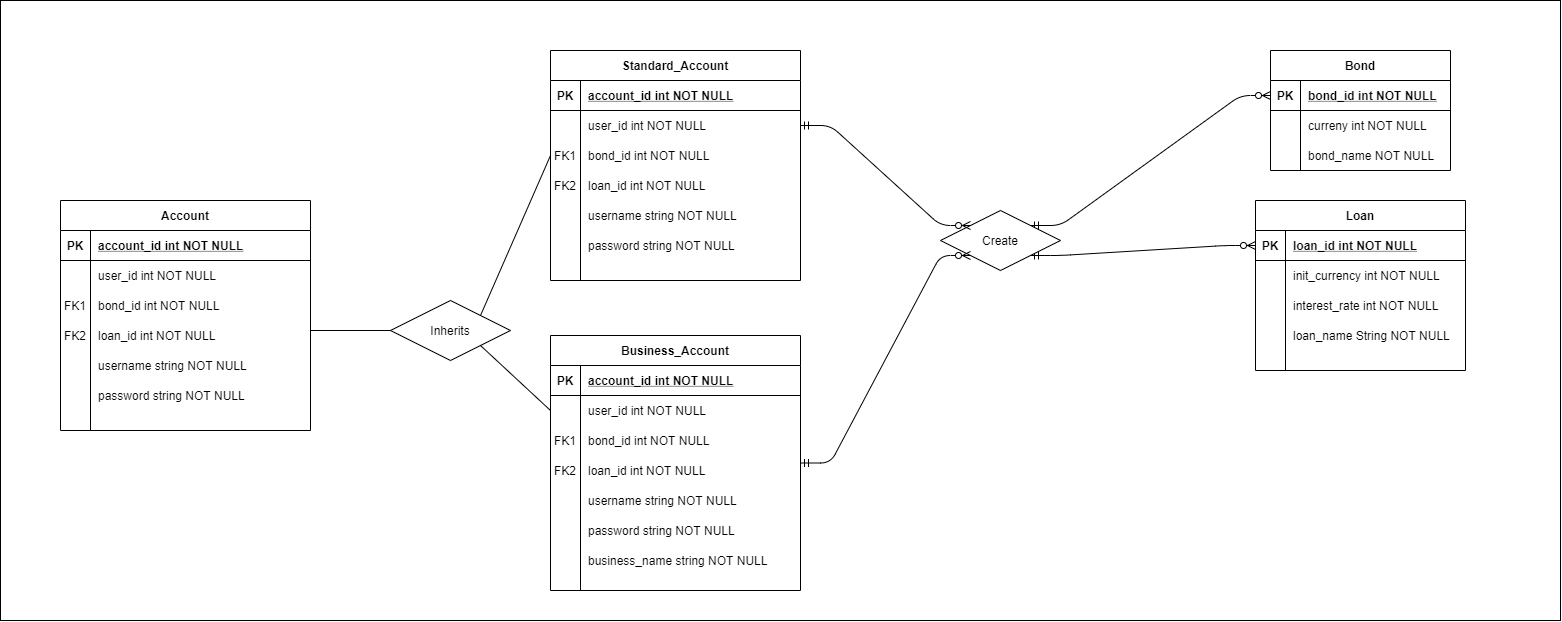

The diagram above was exported from draw.io. Its source (the exported page's mxGraphModel, read from the mxfile embedded in the PNG):
<mxGraphModel dx="2580" dy="913" grid="1" gridSize="10" guides="1" tooltips="1" connect="1" arrows="1" fold="1" page="1" pageScale="1" pageWidth="850" pageHeight="1100" math="0" shadow="0" extFonts="Permanent Marker^https://fonts.googleapis.com/css?family=Permanent+Marker">
  <root>
    <mxCell id="0" />
    <mxCell id="1" parent="0" />
    <mxCell id="NbqeZm8JXW-7iQOm2Aag-46" value="" style="rounded=0;whiteSpace=wrap;html=1;" vertex="1" parent="1">
      <mxGeometry x="-750" y="30" width="1560" height="620" as="geometry" />
    </mxCell>
    <mxCell id="vRBork-x9K_SgXoE58rc-15" value="loan_id int NOT NULL" style="shape=partialRectangle;overflow=hidden;connectable=0;fillColor=none;top=0;left=0;bottom=0;right=0;align=left;spacingLeft=6;" parent="1" vertex="1">
      <mxGeometry x="-660" y="350" width="220" height="30" as="geometry" />
    </mxCell>
    <mxCell id="vRBork-x9K_SgXoE58rc-17" value="FK2" style="shape=partialRectangle;overflow=hidden;connectable=0;fillColor=none;top=0;left=0;bottom=0;right=0;" parent="1" vertex="1">
      <mxGeometry x="-690" y="350" width="30" height="30" as="geometry" />
    </mxCell>
    <mxCell id="vRBork-x9K_SgXoE58rc-18" value="Bond" style="shape=table;startSize=30;container=1;collapsible=1;childLayout=tableLayout;fixedRows=1;rowLines=0;fontStyle=1;align=center;resizeLast=1;" parent="1" vertex="1">
      <mxGeometry x="520" y="80" width="180" height="120" as="geometry" />
    </mxCell>
    <mxCell id="vRBork-x9K_SgXoE58rc-19" value="" style="shape=partialRectangle;collapsible=0;dropTarget=0;pointerEvents=0;fillColor=none;top=0;left=0;bottom=1;right=0;points=[[0,0.5],[1,0.5]];portConstraint=eastwest;" parent="vRBork-x9K_SgXoE58rc-18" vertex="1">
      <mxGeometry y="30" width="180" height="30" as="geometry" />
    </mxCell>
    <mxCell id="vRBork-x9K_SgXoE58rc-20" value="PK" style="shape=partialRectangle;connectable=0;fillColor=none;top=0;left=0;bottom=0;right=0;fontStyle=1;overflow=hidden;" parent="vRBork-x9K_SgXoE58rc-19" vertex="1">
      <mxGeometry width="30" height="30" as="geometry" />
    </mxCell>
    <mxCell id="vRBork-x9K_SgXoE58rc-21" value="bond_id int NOT NULL" style="shape=partialRectangle;connectable=0;fillColor=none;top=0;left=0;bottom=0;right=0;align=left;spacingLeft=6;fontStyle=5;overflow=hidden;" parent="vRBork-x9K_SgXoE58rc-19" vertex="1">
      <mxGeometry x="30" width="150" height="30" as="geometry" />
    </mxCell>
    <mxCell id="vRBork-x9K_SgXoE58rc-22" value="" style="shape=partialRectangle;collapsible=0;dropTarget=0;pointerEvents=0;fillColor=none;top=0;left=0;bottom=0;right=0;points=[[0,0.5],[1,0.5]];portConstraint=eastwest;" parent="vRBork-x9K_SgXoE58rc-18" vertex="1">
      <mxGeometry y="60" width="180" height="30" as="geometry" />
    </mxCell>
    <mxCell id="vRBork-x9K_SgXoE58rc-23" value="" style="shape=partialRectangle;connectable=0;fillColor=none;top=0;left=0;bottom=0;right=0;editable=1;overflow=hidden;" parent="vRBork-x9K_SgXoE58rc-22" vertex="1">
      <mxGeometry width="30" height="30" as="geometry" />
    </mxCell>
    <mxCell id="vRBork-x9K_SgXoE58rc-24" value="curreny int NOT NULL" style="shape=partialRectangle;connectable=0;fillColor=none;top=0;left=0;bottom=0;right=0;align=left;spacingLeft=6;overflow=hidden;" parent="vRBork-x9K_SgXoE58rc-22" vertex="1">
      <mxGeometry x="30" width="150" height="30" as="geometry" />
    </mxCell>
    <mxCell id="vRBork-x9K_SgXoE58rc-32" value="Loan" style="shape=table;startSize=30;container=1;collapsible=1;childLayout=tableLayout;fixedRows=1;rowLines=0;fontStyle=1;align=center;resizeLast=1;" parent="1" vertex="1">
      <mxGeometry x="505" y="230" width="210" height="170" as="geometry" />
    </mxCell>
    <mxCell id="vRBork-x9K_SgXoE58rc-33" value="" style="shape=partialRectangle;collapsible=0;dropTarget=0;pointerEvents=0;fillColor=none;top=0;left=0;bottom=1;right=0;points=[[0,0.5],[1,0.5]];portConstraint=eastwest;" parent="vRBork-x9K_SgXoE58rc-32" vertex="1">
      <mxGeometry y="30" width="210" height="30" as="geometry" />
    </mxCell>
    <mxCell id="vRBork-x9K_SgXoE58rc-34" value="PK" style="shape=partialRectangle;connectable=0;fillColor=none;top=0;left=0;bottom=0;right=0;fontStyle=1;overflow=hidden;" parent="vRBork-x9K_SgXoE58rc-33" vertex="1">
      <mxGeometry width="30" height="30" as="geometry" />
    </mxCell>
    <mxCell id="vRBork-x9K_SgXoE58rc-35" value="loan_id int NOT NULL" style="shape=partialRectangle;connectable=0;fillColor=none;top=0;left=0;bottom=0;right=0;align=left;spacingLeft=6;fontStyle=5;overflow=hidden;" parent="vRBork-x9K_SgXoE58rc-33" vertex="1">
      <mxGeometry x="30" width="180" height="30" as="geometry" />
    </mxCell>
    <mxCell id="vRBork-x9K_SgXoE58rc-36" value="" style="shape=partialRectangle;collapsible=0;dropTarget=0;pointerEvents=0;fillColor=none;top=0;left=0;bottom=0;right=0;points=[[0,0.5],[1,0.5]];portConstraint=eastwest;" parent="vRBork-x9K_SgXoE58rc-32" vertex="1">
      <mxGeometry y="60" width="210" height="30" as="geometry" />
    </mxCell>
    <mxCell id="vRBork-x9K_SgXoE58rc-37" value="" style="shape=partialRectangle;connectable=0;fillColor=none;top=0;left=0;bottom=0;right=0;editable=1;overflow=hidden;" parent="vRBork-x9K_SgXoE58rc-36" vertex="1">
      <mxGeometry width="30" height="30" as="geometry" />
    </mxCell>
    <mxCell id="vRBork-x9K_SgXoE58rc-38" value="init_currency int NOT NULL" style="shape=partialRectangle;connectable=0;fillColor=none;top=0;left=0;bottom=0;right=0;align=left;spacingLeft=6;overflow=hidden;" parent="vRBork-x9K_SgXoE58rc-36" vertex="1">
      <mxGeometry x="30" width="180" height="30" as="geometry" />
    </mxCell>
    <mxCell id="vRBork-x9K_SgXoE58rc-39" value="" style="shape=partialRectangle;collapsible=0;dropTarget=0;pointerEvents=0;fillColor=none;top=0;left=0;bottom=0;right=0;points=[[0,0.5],[1,0.5]];portConstraint=eastwest;" parent="vRBork-x9K_SgXoE58rc-32" vertex="1">
      <mxGeometry y="90" width="210" height="30" as="geometry" />
    </mxCell>
    <mxCell id="vRBork-x9K_SgXoE58rc-40" value="" style="shape=partialRectangle;connectable=0;fillColor=none;top=0;left=0;bottom=0;right=0;editable=1;overflow=hidden;" parent="vRBork-x9K_SgXoE58rc-39" vertex="1">
      <mxGeometry width="30" height="30" as="geometry" />
    </mxCell>
    <mxCell id="vRBork-x9K_SgXoE58rc-41" value="interest_rate int NOT NULL" style="shape=partialRectangle;connectable=0;fillColor=none;top=0;left=0;bottom=0;right=0;align=left;spacingLeft=6;overflow=hidden;" parent="vRBork-x9K_SgXoE58rc-39" vertex="1">
      <mxGeometry x="30" width="180" height="30" as="geometry" />
    </mxCell>
    <mxCell id="vRBork-x9K_SgXoE58rc-47" value="" style="edgeStyle=entityRelationEdgeStyle;fontSize=12;html=1;endArrow=ERzeroToMany;startArrow=ERmandOne;entryX=0;entryY=0.5;entryDx=0;entryDy=0;exitX=1;exitY=1;exitDx=0;exitDy=0;" parent="1" target="vRBork-x9K_SgXoE58rc-33" edge="1" source="NbqeZm8JXW-7iQOm2Aag-6">
      <mxGeometry width="100" height="100" relative="1" as="geometry">
        <mxPoint x="740" y="475" as="sourcePoint" />
        <mxPoint x="505" y="280" as="targetPoint" />
      </mxGeometry>
    </mxCell>
    <mxCell id="NbqeZm8JXW-7iQOm2Aag-1" value="username string NOT NULL" style="shape=partialRectangle;overflow=hidden;connectable=0;fillColor=none;top=0;left=0;bottom=0;right=0;align=left;spacingLeft=6;" vertex="1" parent="1">
      <mxGeometry x="-660" y="380" width="220" height="30" as="geometry" />
    </mxCell>
    <mxCell id="NbqeZm8JXW-7iQOm2Aag-2" value="password string NOT NULL" style="shape=partialRectangle;overflow=hidden;connectable=0;fillColor=none;top=0;left=0;bottom=0;right=0;align=left;spacingLeft=6;" vertex="1" parent="1">
      <mxGeometry x="-660" y="410" width="220" height="30" as="geometry" />
    </mxCell>
    <mxCell id="NbqeZm8JXW-7iQOm2Aag-3" value="loan_name String NOT NULL" style="shape=partialRectangle;connectable=0;fillColor=none;top=0;left=0;bottom=0;right=0;align=left;spacingLeft=6;overflow=hidden;" vertex="1" parent="1">
      <mxGeometry x="535" y="350" width="180" height="30" as="geometry" />
    </mxCell>
    <mxCell id="NbqeZm8JXW-7iQOm2Aag-4" value="bond_name NOT NULL" style="shape=partialRectangle;connectable=0;fillColor=none;top=0;left=0;bottom=0;right=0;align=left;spacingLeft=6;overflow=hidden;" vertex="1" parent="1">
      <mxGeometry x="550" y="170" width="150" height="30" as="geometry" />
    </mxCell>
    <mxCell id="NbqeZm8JXW-7iQOm2Aag-5" value="" style="edgeStyle=entityRelationEdgeStyle;fontSize=12;html=1;endArrow=ERzeroToMany;startArrow=ERmandOne;entryX=0;entryY=0.5;entryDx=0;entryDy=0;exitX=1;exitY=0;exitDx=0;exitDy=0;" edge="1" parent="1" source="NbqeZm8JXW-7iQOm2Aag-6" target="vRBork-x9K_SgXoE58rc-19">
      <mxGeometry width="100" height="100" relative="1" as="geometry">
        <mxPoint x="360" y="190" as="sourcePoint" />
        <mxPoint x="220" y="190" as="targetPoint" />
      </mxGeometry>
    </mxCell>
    <mxCell id="NbqeZm8JXW-7iQOm2Aag-6" value="Create" style="shape=rhombus;perimeter=rhombusPerimeter;whiteSpace=wrap;html=1;align=center;" vertex="1" parent="1">
      <mxGeometry x="190" y="240" width="120" height="60" as="geometry" />
    </mxCell>
    <mxCell id="NbqeZm8JXW-7iQOm2Aag-8" value="loan_id int NOT NULL" style="shape=partialRectangle;overflow=hidden;connectable=0;fillColor=none;top=0;left=0;bottom=0;right=0;align=left;spacingLeft=6;" vertex="1" parent="1">
      <mxGeometry x="-170" y="200" width="220" height="30" as="geometry" />
    </mxCell>
    <mxCell id="NbqeZm8JXW-7iQOm2Aag-9" value="FK2" style="shape=partialRectangle;overflow=hidden;connectable=0;fillColor=none;top=0;left=0;bottom=0;right=0;" vertex="1" parent="1">
      <mxGeometry x="-200" y="200" width="30" height="30" as="geometry" />
    </mxCell>
    <mxCell id="NbqeZm8JXW-7iQOm2Aag-10" value="username string NOT NULL" style="shape=partialRectangle;overflow=hidden;connectable=0;fillColor=none;top=0;left=0;bottom=0;right=0;align=left;spacingLeft=6;" vertex="1" parent="1">
      <mxGeometry x="-170" y="230" width="220" height="30" as="geometry" />
    </mxCell>
    <mxCell id="NbqeZm8JXW-7iQOm2Aag-11" value="password string NOT NULL" style="shape=partialRectangle;overflow=hidden;connectable=0;fillColor=none;top=0;left=0;bottom=0;right=0;align=left;spacingLeft=6;" vertex="1" parent="1">
      <mxGeometry x="-170" y="260" width="220" height="30" as="geometry" />
    </mxCell>
    <mxCell id="NbqeZm8JXW-7iQOm2Aag-12" value="Standard_Account" style="shape=table;startSize=30;container=1;collapsible=1;childLayout=tableLayout;fixedRows=1;rowLines=0;fontStyle=1;align=center;resizeLast=1;" vertex="1" parent="1">
      <mxGeometry x="-200" y="80" width="250" height="230" as="geometry" />
    </mxCell>
    <mxCell id="NbqeZm8JXW-7iQOm2Aag-13" value="" style="shape=partialRectangle;collapsible=0;dropTarget=0;pointerEvents=0;fillColor=none;points=[[0,0.5],[1,0.5]];portConstraint=eastwest;top=0;left=0;right=0;bottom=1;" vertex="1" parent="NbqeZm8JXW-7iQOm2Aag-12">
      <mxGeometry y="30" width="250" height="30" as="geometry" />
    </mxCell>
    <mxCell id="NbqeZm8JXW-7iQOm2Aag-14" value="PK" style="shape=partialRectangle;overflow=hidden;connectable=0;fillColor=none;top=0;left=0;bottom=0;right=0;fontStyle=1;" vertex="1" parent="NbqeZm8JXW-7iQOm2Aag-13">
      <mxGeometry width="30" height="30" as="geometry" />
    </mxCell>
    <mxCell id="NbqeZm8JXW-7iQOm2Aag-15" value="account_id int NOT NULL " style="shape=partialRectangle;overflow=hidden;connectable=0;fillColor=none;top=0;left=0;bottom=0;right=0;align=left;spacingLeft=6;fontStyle=5;" vertex="1" parent="NbqeZm8JXW-7iQOm2Aag-13">
      <mxGeometry x="30" width="220" height="30" as="geometry" />
    </mxCell>
    <mxCell id="NbqeZm8JXW-7iQOm2Aag-16" value="" style="shape=partialRectangle;collapsible=0;dropTarget=0;pointerEvents=0;fillColor=none;points=[[0,0.5],[1,0.5]];portConstraint=eastwest;top=0;left=0;right=0;bottom=0;" vertex="1" parent="NbqeZm8JXW-7iQOm2Aag-12">
      <mxGeometry y="60" width="250" height="30" as="geometry" />
    </mxCell>
    <mxCell id="NbqeZm8JXW-7iQOm2Aag-17" value="" style="shape=partialRectangle;overflow=hidden;connectable=0;fillColor=none;top=0;left=0;bottom=0;right=0;" vertex="1" parent="NbqeZm8JXW-7iQOm2Aag-16">
      <mxGeometry width="30" height="30" as="geometry" />
    </mxCell>
    <mxCell id="NbqeZm8JXW-7iQOm2Aag-18" value="user_id int NOT NULL" style="shape=partialRectangle;overflow=hidden;connectable=0;fillColor=none;top=0;left=0;bottom=0;right=0;align=left;spacingLeft=6;" vertex="1" parent="NbqeZm8JXW-7iQOm2Aag-16">
      <mxGeometry x="30" width="220" height="30" as="geometry" />
    </mxCell>
    <mxCell id="NbqeZm8JXW-7iQOm2Aag-19" value="" style="shape=partialRectangle;collapsible=0;dropTarget=0;pointerEvents=0;fillColor=none;points=[[0,0.5],[1,0.5]];portConstraint=eastwest;top=0;left=0;right=0;bottom=0;" vertex="1" parent="NbqeZm8JXW-7iQOm2Aag-12">
      <mxGeometry y="90" width="250" height="30" as="geometry" />
    </mxCell>
    <mxCell id="NbqeZm8JXW-7iQOm2Aag-20" value="FK1" style="shape=partialRectangle;overflow=hidden;connectable=0;fillColor=none;top=0;left=0;bottom=0;right=0;" vertex="1" parent="NbqeZm8JXW-7iQOm2Aag-19">
      <mxGeometry width="30" height="30" as="geometry" />
    </mxCell>
    <mxCell id="NbqeZm8JXW-7iQOm2Aag-21" value="bond_id int NOT NULL" style="shape=partialRectangle;overflow=hidden;connectable=0;fillColor=none;top=0;left=0;bottom=0;right=0;align=left;spacingLeft=6;" vertex="1" parent="NbqeZm8JXW-7iQOm2Aag-19">
      <mxGeometry x="30" width="220" height="30" as="geometry" />
    </mxCell>
    <mxCell id="NbqeZm8JXW-7iQOm2Aag-22" value="loan_id int NOT NULL" style="shape=partialRectangle;overflow=hidden;connectable=0;fillColor=none;top=0;left=0;bottom=0;right=0;align=left;spacingLeft=6;" vertex="1" parent="1">
      <mxGeometry x="-170" y="485" width="220" height="30" as="geometry" />
    </mxCell>
    <mxCell id="NbqeZm8JXW-7iQOm2Aag-23" value="FK2" style="shape=partialRectangle;overflow=hidden;connectable=0;fillColor=none;top=0;left=0;bottom=0;right=0;" vertex="1" parent="1">
      <mxGeometry x="-200" y="485" width="30" height="30" as="geometry" />
    </mxCell>
    <mxCell id="NbqeZm8JXW-7iQOm2Aag-24" value="username string NOT NULL" style="shape=partialRectangle;overflow=hidden;connectable=0;fillColor=none;top=0;left=0;bottom=0;right=0;align=left;spacingLeft=6;" vertex="1" parent="1">
      <mxGeometry x="-170" y="515" width="220" height="30" as="geometry" />
    </mxCell>
    <mxCell id="NbqeZm8JXW-7iQOm2Aag-25" value="password string NOT NULL" style="shape=partialRectangle;overflow=hidden;connectable=0;fillColor=none;top=0;left=0;bottom=0;right=0;align=left;spacingLeft=6;" vertex="1" parent="1">
      <mxGeometry x="-170" y="545" width="220" height="30" as="geometry" />
    </mxCell>
    <mxCell id="NbqeZm8JXW-7iQOm2Aag-26" value="Business_Account" style="shape=table;startSize=30;container=1;collapsible=1;childLayout=tableLayout;fixedRows=1;rowLines=0;fontStyle=1;align=center;resizeLast=1;" vertex="1" parent="1">
      <mxGeometry x="-200" y="365" width="250" height="255" as="geometry" />
    </mxCell>
    <mxCell id="NbqeZm8JXW-7iQOm2Aag-27" value="" style="shape=partialRectangle;collapsible=0;dropTarget=0;pointerEvents=0;fillColor=none;points=[[0,0.5],[1,0.5]];portConstraint=eastwest;top=0;left=0;right=0;bottom=1;" vertex="1" parent="NbqeZm8JXW-7iQOm2Aag-26">
      <mxGeometry y="30" width="250" height="30" as="geometry" />
    </mxCell>
    <mxCell id="NbqeZm8JXW-7iQOm2Aag-28" value="PK" style="shape=partialRectangle;overflow=hidden;connectable=0;fillColor=none;top=0;left=0;bottom=0;right=0;fontStyle=1;" vertex="1" parent="NbqeZm8JXW-7iQOm2Aag-27">
      <mxGeometry width="30" height="30" as="geometry" />
    </mxCell>
    <mxCell id="NbqeZm8JXW-7iQOm2Aag-29" value="account_id int NOT NULL " style="shape=partialRectangle;overflow=hidden;connectable=0;fillColor=none;top=0;left=0;bottom=0;right=0;align=left;spacingLeft=6;fontStyle=5;" vertex="1" parent="NbqeZm8JXW-7iQOm2Aag-27">
      <mxGeometry x="30" width="220" height="30" as="geometry" />
    </mxCell>
    <mxCell id="NbqeZm8JXW-7iQOm2Aag-30" value="" style="shape=partialRectangle;collapsible=0;dropTarget=0;pointerEvents=0;fillColor=none;points=[[0,0.5],[1,0.5]];portConstraint=eastwest;top=0;left=0;right=0;bottom=0;" vertex="1" parent="NbqeZm8JXW-7iQOm2Aag-26">
      <mxGeometry y="60" width="250" height="30" as="geometry" />
    </mxCell>
    <mxCell id="NbqeZm8JXW-7iQOm2Aag-31" value="" style="shape=partialRectangle;overflow=hidden;connectable=0;fillColor=none;top=0;left=0;bottom=0;right=0;" vertex="1" parent="NbqeZm8JXW-7iQOm2Aag-30">
      <mxGeometry width="30" height="30" as="geometry" />
    </mxCell>
    <mxCell id="NbqeZm8JXW-7iQOm2Aag-32" value="user_id int NOT NULL" style="shape=partialRectangle;overflow=hidden;connectable=0;fillColor=none;top=0;left=0;bottom=0;right=0;align=left;spacingLeft=6;" vertex="1" parent="NbqeZm8JXW-7iQOm2Aag-30">
      <mxGeometry x="30" width="220" height="30" as="geometry" />
    </mxCell>
    <mxCell id="NbqeZm8JXW-7iQOm2Aag-33" value="" style="shape=partialRectangle;collapsible=0;dropTarget=0;pointerEvents=0;fillColor=none;points=[[0,0.5],[1,0.5]];portConstraint=eastwest;top=0;left=0;right=0;bottom=0;" vertex="1" parent="NbqeZm8JXW-7iQOm2Aag-26">
      <mxGeometry y="90" width="250" height="30" as="geometry" />
    </mxCell>
    <mxCell id="NbqeZm8JXW-7iQOm2Aag-34" value="FK1" style="shape=partialRectangle;overflow=hidden;connectable=0;fillColor=none;top=0;left=0;bottom=0;right=0;" vertex="1" parent="NbqeZm8JXW-7iQOm2Aag-33">
      <mxGeometry width="30" height="30" as="geometry" />
    </mxCell>
    <mxCell id="NbqeZm8JXW-7iQOm2Aag-35" value="bond_id int NOT NULL" style="shape=partialRectangle;overflow=hidden;connectable=0;fillColor=none;top=0;left=0;bottom=0;right=0;align=left;spacingLeft=6;" vertex="1" parent="NbqeZm8JXW-7iQOm2Aag-33">
      <mxGeometry x="30" width="220" height="30" as="geometry" />
    </mxCell>
    <mxCell id="NbqeZm8JXW-7iQOm2Aag-36" value="business_name string NOT NULL" style="shape=partialRectangle;overflow=hidden;connectable=0;fillColor=none;top=0;left=0;bottom=0;right=0;align=left;spacingLeft=6;" vertex="1" parent="1">
      <mxGeometry x="-170" y="575" width="220" height="30" as="geometry" />
    </mxCell>
    <mxCell id="NbqeZm8JXW-7iQOm2Aag-37" value="Inherits" style="shape=rhombus;perimeter=rhombusPerimeter;whiteSpace=wrap;html=1;align=center;" vertex="1" parent="1">
      <mxGeometry x="-360" y="330" width="120" height="60" as="geometry" />
    </mxCell>
    <mxCell id="NbqeZm8JXW-7iQOm2Aag-38" value="" style="endArrow=none;html=1;rounded=0;entryX=0;entryY=0.5;entryDx=0;entryDy=0;exitX=1;exitY=0;exitDx=0;exitDy=0;" edge="1" parent="1" source="NbqeZm8JXW-7iQOm2Aag-37" target="NbqeZm8JXW-7iQOm2Aag-19">
      <mxGeometry relative="1" as="geometry">
        <mxPoint x="-350" y="360" as="sourcePoint" />
        <mxPoint x="-190" y="360" as="targetPoint" />
      </mxGeometry>
    </mxCell>
    <mxCell id="NbqeZm8JXW-7iQOm2Aag-39" value="" style="endArrow=none;html=1;rounded=0;entryX=0;entryY=0.5;entryDx=0;entryDy=0;exitX=1;exitY=1;exitDx=0;exitDy=0;" edge="1" parent="1" source="NbqeZm8JXW-7iQOm2Aag-37" target="NbqeZm8JXW-7iQOm2Aag-30">
      <mxGeometry relative="1" as="geometry">
        <mxPoint x="-350" y="360" as="sourcePoint" />
        <mxPoint x="-190" y="360" as="targetPoint" />
      </mxGeometry>
    </mxCell>
    <mxCell id="NbqeZm8JXW-7iQOm2Aag-40" value="" style="endArrow=none;html=1;rounded=0;entryX=0;entryY=0.5;entryDx=0;entryDy=0;" edge="1" parent="1" target="NbqeZm8JXW-7iQOm2Aag-37">
      <mxGeometry relative="1" as="geometry">
        <mxPoint x="-440" y="360" as="sourcePoint" />
        <mxPoint x="-190" y="360" as="targetPoint" />
      </mxGeometry>
    </mxCell>
    <mxCell id="C-vyLk0tnHw3VtMMgP7b-2" value="Account" style="shape=table;startSize=30;container=1;collapsible=1;childLayout=tableLayout;fixedRows=1;rowLines=0;fontStyle=1;align=center;resizeLast=1;" parent="1" vertex="1">
      <mxGeometry x="-690" y="230" width="250" height="230" as="geometry" />
    </mxCell>
    <mxCell id="C-vyLk0tnHw3VtMMgP7b-3" value="" style="shape=partialRectangle;collapsible=0;dropTarget=0;pointerEvents=0;fillColor=none;points=[[0,0.5],[1,0.5]];portConstraint=eastwest;top=0;left=0;right=0;bottom=1;" parent="C-vyLk0tnHw3VtMMgP7b-2" vertex="1">
      <mxGeometry y="30" width="250" height="30" as="geometry" />
    </mxCell>
    <mxCell id="C-vyLk0tnHw3VtMMgP7b-4" value="PK" style="shape=partialRectangle;overflow=hidden;connectable=0;fillColor=none;top=0;left=0;bottom=0;right=0;fontStyle=1;" parent="C-vyLk0tnHw3VtMMgP7b-3" vertex="1">
      <mxGeometry width="30" height="30" as="geometry" />
    </mxCell>
    <mxCell id="C-vyLk0tnHw3VtMMgP7b-5" value="account_id int NOT NULL " style="shape=partialRectangle;overflow=hidden;connectable=0;fillColor=none;top=0;left=0;bottom=0;right=0;align=left;spacingLeft=6;fontStyle=5;" parent="C-vyLk0tnHw3VtMMgP7b-3" vertex="1">
      <mxGeometry x="30" width="220" height="30" as="geometry" />
    </mxCell>
    <mxCell id="C-vyLk0tnHw3VtMMgP7b-6" value="" style="shape=partialRectangle;collapsible=0;dropTarget=0;pointerEvents=0;fillColor=none;points=[[0,0.5],[1,0.5]];portConstraint=eastwest;top=0;left=0;right=0;bottom=0;" parent="C-vyLk0tnHw3VtMMgP7b-2" vertex="1">
      <mxGeometry y="60" width="250" height="30" as="geometry" />
    </mxCell>
    <mxCell id="C-vyLk0tnHw3VtMMgP7b-7" value="" style="shape=partialRectangle;overflow=hidden;connectable=0;fillColor=none;top=0;left=0;bottom=0;right=0;" parent="C-vyLk0tnHw3VtMMgP7b-6" vertex="1">
      <mxGeometry width="30" height="30" as="geometry" />
    </mxCell>
    <mxCell id="C-vyLk0tnHw3VtMMgP7b-8" value="user_id int NOT NULL" style="shape=partialRectangle;overflow=hidden;connectable=0;fillColor=none;top=0;left=0;bottom=0;right=0;align=left;spacingLeft=6;" parent="C-vyLk0tnHw3VtMMgP7b-6" vertex="1">
      <mxGeometry x="30" width="220" height="30" as="geometry" />
    </mxCell>
    <mxCell id="C-vyLk0tnHw3VtMMgP7b-9" value="" style="shape=partialRectangle;collapsible=0;dropTarget=0;pointerEvents=0;fillColor=none;points=[[0,0.5],[1,0.5]];portConstraint=eastwest;top=0;left=0;right=0;bottom=0;" parent="C-vyLk0tnHw3VtMMgP7b-2" vertex="1">
      <mxGeometry y="90" width="250" height="30" as="geometry" />
    </mxCell>
    <mxCell id="C-vyLk0tnHw3VtMMgP7b-10" value="FK1" style="shape=partialRectangle;overflow=hidden;connectable=0;fillColor=none;top=0;left=0;bottom=0;right=0;" parent="C-vyLk0tnHw3VtMMgP7b-9" vertex="1">
      <mxGeometry width="30" height="30" as="geometry" />
    </mxCell>
    <mxCell id="C-vyLk0tnHw3VtMMgP7b-11" value="bond_id int NOT NULL" style="shape=partialRectangle;overflow=hidden;connectable=0;fillColor=none;top=0;left=0;bottom=0;right=0;align=left;spacingLeft=6;" parent="C-vyLk0tnHw3VtMMgP7b-9" vertex="1">
      <mxGeometry x="30" width="220" height="30" as="geometry" />
    </mxCell>
    <mxCell id="NbqeZm8JXW-7iQOm2Aag-42" value="" style="edgeStyle=entityRelationEdgeStyle;fontSize=12;html=1;endArrow=ERzeroToMany;startArrow=ERmandOne;exitX=1;exitY=0.5;exitDx=0;exitDy=0;entryX=0;entryY=0;entryDx=0;entryDy=0;" edge="1" parent="1" source="NbqeZm8JXW-7iQOm2Aag-16" target="NbqeZm8JXW-7iQOm2Aag-6">
      <mxGeometry width="100" height="100" relative="1" as="geometry">
        <mxPoint x="140" y="410" as="sourcePoint" />
        <mxPoint x="240" y="310" as="targetPoint" />
      </mxGeometry>
    </mxCell>
    <mxCell id="NbqeZm8JXW-7iQOm2Aag-43" value="" style="edgeStyle=entityRelationEdgeStyle;fontSize=12;html=1;endArrow=ERzeroToMany;startArrow=ERmandOne;entryX=0;entryY=1;entryDx=0;entryDy=0;exitX=1;exitY=0.5;exitDx=0;exitDy=0;" edge="1" parent="1" source="NbqeZm8JXW-7iQOm2Aag-26" target="NbqeZm8JXW-7iQOm2Aag-6">
      <mxGeometry width="100" height="100" relative="1" as="geometry">
        <mxPoint x="140" y="410" as="sourcePoint" />
        <mxPoint x="240" y="310" as="targetPoint" />
      </mxGeometry>
    </mxCell>
  </root>
</mxGraphModel>